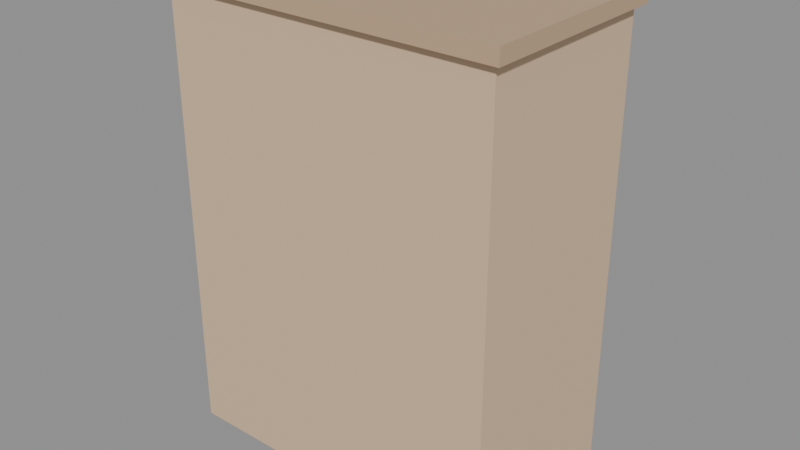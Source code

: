 # Source: KID_GUARDA_INF_v01.blend  (saved by Blender 4.2.66; exported with 4.5.12 LTS)
import bpy
from mathutils import Matrix  # noqa: F401  (used for matrix-valued properties, if any)

bpy.ops.wm.read_factory_settings(use_empty=True)
scene = bpy.context.scene
scene.name = 'Scene'

# ---- materials (node trees are filled in below, after node groups)
mat_polyroom_pbr = bpy.data.materials.new('Polyroom_PBR')

# ---- material node trees
mat_polyroom_pbr.use_nodes = True; mat_polyroom_pbr.node_tree.nodes.clear()
_N = mat_polyroom_pbr.node_tree.nodes; _L = mat_polyroom_pbr.node_tree.links
n0 = _N.new('ShaderNodeOutputMaterial'); n0.name = 'Material Output'; n0.location = (300, 0)
n1 = _N.new('ShaderNodeBsdfPrincipled'); n1.name = 'Principled BSDF'; n1.location = (0, 0)
n2 = _N.new('ShaderNodeVertexColor'); n2.name = 'Color Attribute'; n2.location = (-300, 0)
n2.layer_name = 'Color'
_L.new(n2.outputs[0], n1.inputs[0])
_L.new(n1.outputs[0], n0.inputs[0])
n0.is_active_output = True

# ---- meshes
me_kid_guarda_inf_v01 = bpy.data.meshes.new('KID_GUARDA_INF_v01')
me_kid_guarda_inf_v01.from_pydata([(-0.45, -0.25, 0.0), (-0.45, -0.25, 1.2), (-0.45, 0.25, 0.0), (-0.45, 0.25, 1.2), (0.45, -0.25, 0.0), (0.45, -0.25, 1.2), (0.45, 0.25, 0.0), (0.45, 0.25, 1.2), (-0.42, 0.25, 0.1), (-0.42, 0.25, 1.1), (-0.42, 0.27, 0.1), (-0.42, 0.27, 1.1), (-0.02, 0.25, 0.1), (-0.02, 0.25, 1.1), (-0.02, 0.27, 0.1), (-0.02, 0.27, 1.1), (0.02, 0.25, 0.1), (0.02, 0.25, 1.1), (0.02, 0.27, 0.1), (0.02, 0.27, 1.1), (0.42, 0.25, 0.1), (0.42, 0.25, 1.1), (0.42, 0.27, 0.1), (0.42, 0.27, 1.1), (-0.035, 0.295, 0.6212), (-0.02879, 0.3012, 0.6), (-0.035, 0.295, 0.5788), (-0.02879, 0.28, 0.6212), (-0.02, 0.28, 0.6), (-0.02879, 0.28, 0.5788), (-0.035, 0.265, 0.6212), (-0.02879, 0.2588, 0.6), (-0.035, 0.265, 0.5788), (-0.05, 0.2588, 0.6212), (-0.05, 0.25, 0.6), (-0.05, 0.2588, 0.5788), (-0.065, 0.265, 0.6212), (-0.07121, 0.2588, 0.6), (-0.065, 0.265, 0.5788), (-0.05, 0.28, 0.57), (-0.07121, 0.28, 0.6212), (-0.08, 0.28, 0.6), (-0.07121, 0.28, 0.5788), (-0.065, 0.295, 0.6212), (-0.07121, 0.3012, 0.6), (-0.065, 0.295, 0.5788), (-0.05, 0.28, 0.63), (-0.05, 0.3012, 0.6212), (-0.05, 0.31, 0.6), (-0.05, 0.3012, 0.5788), (0.065, 0.295, 0.6212), (0.07121, 0.3012, 0.6), (0.065, 0.295, 0.5788), (0.07121, 0.28, 0.6212), (0.08, 0.28, 0.6), (0.07121, 0.28, 0.5788), (0.065, 0.265, 0.6212), (0.07121, 0.2588, 0.6), (0.065, 0.265, 0.5788), (0.05, 0.2588, 0.6212), (0.05, 0.25, 0.6), (0.05, 0.2588, 0.5788), (0.035, 0.265, 0.6212), (0.02879, 0.2588, 0.6), (0.035, 0.265, 0.5788), (0.05, 0.28, 0.57), (0.02879, 0.28, 0.6212), (0.02, 0.28, 0.6), (0.02879, 0.28, 0.5788), (0.035, 0.295, 0.6212), (0.02879, 0.3012, 0.6), (0.035, 0.295, 0.5788), (0.05, 0.28, 0.63), (0.05, 0.3012, 0.6212), (0.05, 0.31, 0.6), (0.05, 0.3012, 0.5788), (-0.47, -0.27, 1.2), (-0.47, -0.27, 1.24), (-0.47, 0.27, 1.2), (-0.47, 0.27, 1.24), (0.47, -0.27, 1.2), (0.47, -0.27, 1.24), (0.47, 0.27, 1.2), (0.47, 0.27, 1.24)], [], [(0, 1, 3, 2), (2, 3, 7, 6), (6, 7, 5, 4), (4, 5, 1, 0), (2, 6, 4, 0), (7, 3, 1, 5), (8, 9, 11, 10), (10, 11, 15, 14), (14, 15, 13, 12), (12, 13, 9, 8), (10, 14, 12, 8), (15, 11, 9, 13), (16, 17, 19, 18), (18, 19, 23, 22), (22, 23, 21, 20), (20, 21, 17, 16), (18, 22, 20, 16), (23, 19, 17, 21), (49, 48, 25, 26), (47, 46, 24), (39, 49, 26), (48, 47, 24, 25), (24, 46, 27), (39, 26, 29), (25, 24, 27, 28), (26, 25, 28, 29), (29, 28, 31, 32), (27, 46, 30), (39, 29, 32), (28, 27, 30, 31), (32, 31, 34, 35), (30, 46, 33), (39, 32, 35), (31, 30, 33, 34), (35, 34, 37, 38), (33, 46, 36), (39, 35, 38), (34, 33, 36, 37), (38, 37, 41, 42), (36, 46, 40), (39, 38, 42), (37, 36, 40, 41), (42, 41, 44, 45), (40, 46, 43), (39, 42, 45), (41, 40, 43, 44), (44, 43, 47, 48), (45, 44, 48, 49), (43, 46, 47), (39, 45, 49), (65, 75, 52), (74, 73, 50, 51), (75, 74, 51, 52), (73, 72, 50), (65, 52, 55), (51, 50, 53, 54), (52, 51, 54, 55), (50, 72, 53), (65, 55, 58), (54, 53, 56, 57), (55, 54, 57, 58), (53, 72, 56), (65, 58, 61), (57, 56, 59, 60), (58, 57, 60, 61), (56, 72, 59), (59, 72, 62), (65, 61, 64), (60, 59, 62, 63), (61, 60, 63, 64), (64, 63, 67, 68), (62, 72, 66), (65, 64, 68), (63, 62, 66, 67), (68, 67, 70, 71), (66, 72, 69), (65, 68, 71), (67, 66, 69, 70), (71, 70, 74, 75), (69, 72, 73), (65, 71, 75), (70, 69, 73, 74), (76, 77, 79, 78), (78, 79, 83, 82), (82, 83, 81, 80), (80, 81, 77, 76), (78, 82, 80, 76), (83, 79, 77, 81)])
_uv = me_kid_guarda_inf_v01.uv_layers.new(name='UVMap')
_uv.uv.foreach_set('vector', [0.591, 0.3781, 0.591, 0.006822, 0.7457, 0.006822, 0.7457, 0.3781, 0.006822, 0.3781, 0.006822, 0.006822, 0.2853, 0.006822, 0.2853, 0.3781, 0.006822, 0.763, 0.006822, 0.3917, 0.1615, 0.3917, 0.1615, 0.763, 0.2989, 0.3781, 0.2989, 0.006822, 0.5773, 0.006822, 0.5773, 0.3781, 0.6913, 0.3917, 0.6913, 0.6702, 0.5366, 0.6702, 0.5366, 0.3917, 0.8596, 0.3917, 0.8596, 0.6702, 0.7049, 0.6702, 0.7049, 0.3917, 0.8769, 0.6392, 0.8769, 0.3298, 0.8831, 0.3298, 0.8831, 0.6392, 0.7593, 0.3162, 0.7593, 0.006822, 0.8831, 0.006822, 0.8831, 0.3162, 0.9227, 0.3162, 0.9227, 0.006822, 0.9289, 0.006822, 0.9289, 0.3162, 0.5366, 0.9932, 0.5366, 0.6838, 0.6603, 0.6838, 0.6603, 0.9932, 0.273, 0.6962, 0.273, 0.8199, 0.2669, 0.8199, 0.2669, 0.6962, 0.2334, 0.6962, 0.2334, 0.8199, 0.2272, 0.8199, 0.2272, 0.6962, 0.9227, 0.6392, 0.9227, 0.3298, 0.9289, 0.3298, 0.9289, 0.6392, 0.674, 0.9932, 0.674, 0.6838, 0.7977, 0.6838, 0.7977, 0.9932, 0.9426, 0.3162, 0.9426, 0.006822, 0.9488, 0.006822, 0.9488, 0.3162, 0.8114, 0.9932, 0.8114, 0.6838, 0.9351, 0.6838, 0.9351, 0.9932, 0.2532, 0.6962, 0.2532, 0.8199, 0.247, 0.8199, 0.247, 0.6962, 0.2929, 0.6962, 0.2929, 0.8199, 0.2867, 0.8199, 0.2867, 0.6962, 0.4267, 0.7027, 0.4202, 0.7027, 0.4202, 0.6962, 0.4267, 0.6981, 0.3186, 0.7315, 0.3126, 0.729, 0.3186, 0.7265, 0.3384, 0.729, 0.3323, 0.7315, 0.3323, 0.7265, 0.4202, 0.7027, 0.4136, 0.7027, 0.4136, 0.6981, 0.4202, 0.6962, 0.3186, 0.7265, 0.3126, 0.729, 0.3151, 0.7229, 0.3384, 0.729, 0.3323, 0.7265, 0.3358, 0.7229, 0.3131, 0.7093, 0.3065, 0.7074, 0.3065, 0.7027, 0.3131, 0.7027, 0.3196, 0.7074, 0.3131, 0.7093, 0.3131, 0.7027, 0.3196, 0.7027, 0.3196, 0.7027, 0.3131, 0.7027, 0.3131, 0.6962, 0.3196, 0.6981, 0.3151, 0.7229, 0.3126, 0.729, 0.3101, 0.7229, 0.3384, 0.729, 0.3358, 0.7229, 0.3409, 0.7229, 0.3131, 0.7027, 0.3065, 0.7027, 0.3065, 0.6981, 0.3131, 0.6962, 0.4535, 0.7074, 0.4469, 0.7093, 0.4469, 0.7027, 0.4535, 0.7027, 0.3101, 0.7229, 0.3126, 0.729, 0.3065, 0.7265, 0.3384, 0.729, 0.3409, 0.7229, 0.3444, 0.7265, 0.4469, 0.7093, 0.4404, 0.7074, 0.4404, 0.7027, 0.4469, 0.7027, 0.4535, 0.7027, 0.4469, 0.7027, 0.4469, 0.6962, 0.4535, 0.6981, 0.3065, 0.7265, 0.3126, 0.729, 0.3065, 0.7315, 0.3384, 0.729, 0.3444, 0.7265, 0.3444, 0.7315, 0.4469, 0.7027, 0.4404, 0.7027, 0.4404, 0.6981, 0.4469, 0.6962, 0.3464, 0.7074, 0.3399, 0.7093, 0.3399, 0.7027, 0.3464, 0.7027, 0.3065, 0.7315, 0.3126, 0.729, 0.3101, 0.7351, 0.3384, 0.729, 0.3444, 0.7315, 0.3409, 0.7351, 0.3399, 0.7093, 0.3333, 0.7074, 0.3333, 0.7027, 0.3399, 0.7027, 0.3464, 0.7027, 0.3399, 0.7027, 0.3399, 0.6962, 0.3464, 0.6981, 0.3101, 0.7351, 0.3126, 0.729, 0.3151, 0.7351, 0.3384, 0.729, 0.3409, 0.7351, 0.3358, 0.7351, 0.3399, 0.7027, 0.3333, 0.7027, 0.3333, 0.6981, 0.3399, 0.6962, 0.4202, 0.7093, 0.4136, 0.7074, 0.4136, 0.7027, 0.4202, 0.7027, 0.4267, 0.7074, 0.4202, 0.7093, 0.4202, 0.7027, 0.4267, 0.7027, 0.3151, 0.7351, 0.3126, 0.729, 0.3186, 0.7315, 0.3384, 0.729, 0.3358, 0.7351, 0.3323, 0.7315, 0.3641, 0.729, 0.3702, 0.7315, 0.3666, 0.7351, 0.4737, 0.7027, 0.4671, 0.7027, 0.4671, 0.6981, 0.4737, 0.6962, 0.4803, 0.7027, 0.4737, 0.7027, 0.4737, 0.6962, 0.4803, 0.6981, 0.3838, 0.7315, 0.3899, 0.729, 0.3874, 0.7351, 0.3641, 0.729, 0.3666, 0.7351, 0.3616, 0.7351, 0.3666, 0.7093, 0.3601, 0.7074, 0.3601, 0.7027, 0.3666, 0.7027, 0.3732, 0.7074, 0.3666, 0.7093, 0.3666, 0.7027, 0.3732, 0.7027, 0.3874, 0.7351, 0.3899, 0.729, 0.3924, 0.7351, 0.3641, 0.729, 0.3616, 0.7351, 0.3581, 0.7315, 0.3666, 0.7027, 0.3601, 0.7027, 0.3601, 0.6981, 0.3666, 0.6962, 0.3732, 0.7027, 0.3666, 0.7027, 0.3666, 0.6962, 0.3732, 0.6981, 0.3924, 0.7351, 0.3899, 0.729, 0.396, 0.7315, 0.3641, 0.729, 0.3581, 0.7315, 0.3581, 0.7265, 0.5005, 0.7093, 0.4939, 0.7074, 0.4939, 0.7027, 0.5005, 0.7027, 0.507, 0.7074, 0.5005, 0.7093, 0.5005, 0.7027, 0.507, 0.7027, 0.396, 0.7315, 0.3899, 0.729, 0.396, 0.7265, 0.396, 0.7265, 0.3899, 0.729, 0.3924, 0.7229, 0.3641, 0.729, 0.3581, 0.7265, 0.3616, 0.7229, 0.5005, 0.7027, 0.4939, 0.7027, 0.4939, 0.6981, 0.5005, 0.6962, 0.507, 0.7027, 0.5005, 0.7027, 0.5005, 0.6962, 0.507, 0.6981, 0.4, 0.7074, 0.3934, 0.7093, 0.3934, 0.7027, 0.4, 0.7027, 0.3924, 0.7229, 0.3899, 0.729, 0.3874, 0.7229, 0.3641, 0.729, 0.3616, 0.7229, 0.3666, 0.7229, 0.3934, 0.7093, 0.3868, 0.7074, 0.3868, 0.7027, 0.3934, 0.7027, 0.4, 0.7027, 0.3934, 0.7027, 0.3934, 0.6962, 0.4, 0.6981, 0.3874, 0.7229, 0.3899, 0.729, 0.3838, 0.7265, 0.3641, 0.729, 0.3666, 0.7229, 0.3702, 0.7265, 0.3934, 0.7027, 0.3868, 0.7027, 0.3868, 0.6981, 0.3934, 0.6962, 0.4803, 0.7074, 0.4737, 0.7093, 0.4737, 0.7027, 0.4803, 0.7027, 0.3838, 0.7265, 0.3899, 0.729, 0.3838, 0.7315, 0.3641, 0.729, 0.3702, 0.7265, 0.3702, 0.7315, 0.4737, 0.7093, 0.4671, 0.7074, 0.4671, 0.7027, 0.4737, 0.7027, 0.1875, 0.8632, 0.1752, 0.8632, 0.1752, 0.6962, 0.1875, 0.6962, 0.9091, 0.2976, 0.8967, 0.2976, 0.8967, 0.006822, 0.9091, 0.006822, 0.2135, 0.8632, 0.2012, 0.8632, 0.2012, 0.6962, 0.2135, 0.6962, 0.9091, 0.6021, 0.8967, 0.6021, 0.8967, 0.3113, 0.9091, 0.3113, 0.3422, 0.3917, 0.3422, 0.6825, 0.1752, 0.6825, 0.1752, 0.3917, 0.5229, 0.3917, 0.5229, 0.6825, 0.3559, 0.6825, 0.3559, 0.3917])
_ca = me_kid_guarda_inf_v01.color_attributes.new('Color', 'FLOAT_COLOR', 'POINT')
_ca.data.foreach_set('color', [0.72, 0.52, 0.34, 1.0, 0.72, 0.52, 0.34, 1.0, 0.72, 0.52, 0.34, 1.0, 0.72, 0.52, 0.34, 1.0, 0.72, 0.52, 0.34, 1.0, 0.72, 0.52, 0.34, 1.0, 0.72, 0.52, 0.34, 1.0, 0.72, 0.52, 0.34, 1.0, 0.95, 0.94, 0.9, 1.0, 0.95, 0.94, 0.9, 1.0, 0.95, 0.94, 0.9, 1.0, 0.95, 0.94, 0.9, 1.0, 0.95, 0.94, 0.9, 1.0, 0.95, 0.94, 0.9, 1.0, 0.95, 0.94, 0.9, 1.0, 0.95, 0.94, 0.9, 1.0, 0.96, 0.55, 0.65, 1.0, 0.96, 0.55, 0.65, 1.0, 0.96, 0.55, 0.65, 1.0, 0.96, 0.55, 0.65, 1.0, 0.96, 0.55, 0.65, 1.0, 0.96, 0.55, 0.65, 1.0, 0.96, 0.55, 0.65, 1.0, 0.96, 0.55, 0.65, 1.0, 0.3, 0.3, 0.35, 1.0, 0.3, 0.3, 0.35, 1.0, 0.3, 0.3, 0.35, 1.0, 0.3, 0.3, 0.35, 1.0, 0.3, 0.3, 0.35, 1.0, 0.3, 0.3, 0.35, 1.0, 0.3, 0.3, 0.35, 1.0, 0.3, 0.3, 0.35, 1.0, 0.3, 0.3, 0.35, 1.0, 0.3, 0.3, 0.35, 1.0, 0.3, 0.3, 0.35, 1.0, 0.3, 0.3, 0.35, 1.0, 0.3, 0.3, 0.35, 1.0, 0.3, 0.3, 0.35, 1.0, 0.3, 0.3, 0.35, 1.0, 0.3, 0.3, 0.35, 1.0, 0.3, 0.3, 0.35, 1.0, 0.3, 0.3, 0.35, 1.0, 0.3, 0.3, 0.35, 1.0, 0.3, 0.3, 0.35, 1.0, 0.3, 0.3, 0.35, 1.0, 0.3, 0.3, 0.35, 1.0, 0.3, 0.3, 0.35, 1.0, 0.3, 0.3, 0.35, 1.0, 0.3, 0.3, 0.35, 1.0, 0.3, 0.3, 0.35, 1.0, 0.3, 0.3, 0.35, 1.0, 0.3, 0.3, 0.35, 1.0, 0.3, 0.3, 0.35, 1.0, 0.3, 0.3, 0.35, 1.0, 0.3, 0.3, 0.35, 1.0, 0.3, 0.3, 0.35, 1.0, 0.3, 0.3, 0.35, 1.0, 0.3, 0.3, 0.35, 1.0, 0.3, 0.3, 0.35, 1.0, 0.3, 0.3, 0.35, 1.0, 0.3, 0.3, 0.35, 1.0, 0.3, 0.3, 0.35, 1.0, 0.3, 0.3, 0.35, 1.0, 0.3, 0.3, 0.35, 1.0, 0.3, 0.3, 0.35, 1.0, 0.3, 0.3, 0.35, 1.0, 0.3, 0.3, 0.35, 1.0, 0.3, 0.3, 0.35, 1.0, 0.3, 0.3, 0.35, 1.0, 0.3, 0.3, 0.35, 1.0, 0.3, 0.3, 0.35, 1.0, 0.3, 0.3, 0.35, 1.0, 0.3, 0.3, 0.35, 1.0, 0.3, 0.3, 0.35, 1.0, 0.3, 0.3, 0.35, 1.0, 0.3, 0.3, 0.35, 1.0, 0.55, 0.38, 0.24, 1.0, 0.55, 0.38, 0.24, 1.0, 0.55, 0.38, 0.24, 1.0, 0.55, 0.38, 0.24, 1.0, 0.55, 0.38, 0.24, 1.0, 0.55, 0.38, 0.24, 1.0, 0.55, 0.38, 0.24, 1.0, 0.55, 0.38, 0.24, 1.0])
me_kid_guarda_inf_v01.materials.append(mat_polyroom_pbr)
me_kid_guarda_inf_v01.update()

# ---- objects
ob_kid_guarda_inf_v01 = bpy.data.objects.new('KID_GUARDA_INF_v01', me_kid_guarda_inf_v01)

# ---- transforms, parenting, visibility, modifiers, constraints
ob_kid_guarda_inf_v01.location = (0.0, 0.0, 0.0)

# ---- collection membership
scene.collection.objects.link(ob_kid_guarda_inf_v01)

# ---- scene / render settings (as saved in the file)
scene.frame_start = 1; scene.frame_end = 250; scene.frame_set(1)
scene.render.engine = 'BLENDER_EEVEE_NEXT'
bpy.context.view_layer.update()

# ---- added for rendering (the .blend has no active camera and no usable light): camera, sun + grey world if the file has none
cam_auto = bpy.data.cameras.new('AutoCamera')
cam_auto.lens = 50.0
cam_auto.sensor_width = 36.0
cam_auto.clip_end = 1000.0
ob_auto_camera = bpy.data.objects.new('AutoCamera', cam_auto)
scene.collection.objects.link(ob_auto_camera)
ob_auto_camera.location = (1.53643, -1.82372, 1.84914)
ob_auto_camera.rotation_euler = (1.09748, -7.21219e-08, 0.694738)
scene.camera = ob_auto_camera
light_auto_sun = bpy.data.lights.new('AutoSun', 'SUN')
light_auto_sun.energy = 3.0
light_auto_sun.angle = 0.0523599
ob_auto_sun = bpy.data.objects.new('AutoSun', light_auto_sun)
scene.collection.objects.link(ob_auto_sun)
ob_auto_sun.rotation_euler = (0.872665, 0.174533, 0.523599)
if scene.world is None:
    world_auto = bpy.data.worlds.new('AutoWorld')
    world_auto.color = (0.3, 0.3, 0.3)
    scene.world = world_auto
bpy.context.view_layer.update()

